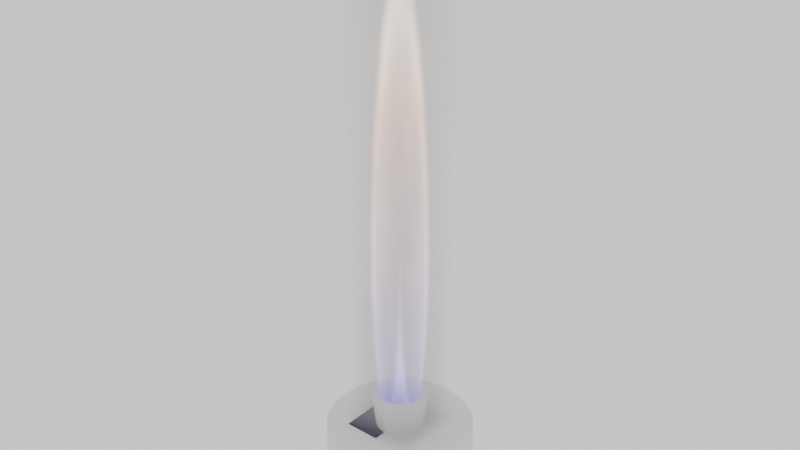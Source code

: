 # Source: rocket.blend  (saved by Blender 4.2.66; exported with 4.5.12 LTS)
import bpy
from mathutils import Matrix  # noqa: F401  (used for matrix-valued properties, if any)

bpy.ops.wm.read_factory_settings(use_empty=True)
scene = bpy.context.scene
scene.name = 'Scene'

# ---- collections
col_rocket = bpy.data.collections.new('Rocket'); scene.collection.children.link(col_rocket)

# ---- materials (node trees are filled in below, after node groups)
mat_fire = bpy.data.materials.new('fire')
mat_material_002 = bpy.data.materials.new('Material.002')

# ---- material node trees
mat_fire.use_nodes = True; mat_fire.node_tree.nodes.clear()
_N = mat_fire.node_tree.nodes; _L = mat_fire.node_tree.links
n0 = _N.new('ShaderNodeOutputMaterial'); n0.name = 'Material Output'; n0.location = (1295, 584)
n1 = _N.new('ShaderNodeVolumePrincipled'); n1.name = 'Principled Volume'; n1.location = (885, 524)
n1.inputs[5].default_value = (1.0, 1.0, 1.0, 1.0)
n2 = _N.new('ShaderNodeTexCoord'); n2.name = 'Texture Coordinate'; n2.location = (-4480, 226)
n3 = _N.new('ShaderNodeTexGradient'); n3.name = 'Gradient Texture'; n3.location = (-3965, 264)
n4 = _N.new('ShaderNodeMapping'); n4.name = 'Mapping'; n4.location = (-4247, 279)
n4.inputs[2].default_value = (0.0, 1.571, 0.0)
n5 = _N.new('ShaderNodeMath'); n5.name = 'Math'; n5.location = (-3343, 179)
n5.operation = 'MODULO'
n6 = _N.new('ShaderNodeMapRange'); n6.name = 'Map Range'; n6.location = (-3157, 174)
n7 = _N.new('ShaderNodeValue'); n7.name = 'Value'; n7.location = (-3484, -68)
n7.outputs[0].default_value = 1.2
n8 = _N.new('ShaderNodeFloatCurve'); n8.name = 'Float Curve'; n8.location = (-2894, 231)
_c = n8.mapping.curves[0]
while len(_c.points) > 2: _c.points.remove(_c.points[-1])
_c.points[0].location = (0.0, 0.5); _c.points[0].handle_type = 'AUTO'
_c.points[1].location = (0.5, 1.0); _c.points[1].handle_type = 'AUTO'
_p = _c.points.new(1.0, 0.5); _p.handle_type = 'AUTO'
n8.mapping.update()
n9 = _N.new('ShaderNodeTexCoord'); n9.name = 'Texture Coordinate.001'; n9.location = (-2444, 759)
n10 = _N.new('ShaderNodeTexGradient'); n10.name = 'Gradient Texture.001'; n10.location = (-1569, 766)
n10.gradient_type = 'QUADRATIC_SPHERE'
n11 = _N.new('ShaderNodeMapping'); n11.name = 'Mapping.001'; n11.location = (-2210, 812)
n11.inputs[1].default_value = (-1.0, -1.0, -0.1)
n11.inputs[3].default_value = (2.0, 2.0, 1.0)
n12 = _N.new('ShaderNodeValToRGB'); n12.name = 'Color Ramp'; n12.location = (-1175, 720)
n12.color_ramp.interpolation = 'EASE'
while len(n12.color_ramp.elements) > 1: n12.color_ramp.elements.remove(n12.color_ramp.elements[-1])
n12.color_ramp.elements[0].position = 0.01818; n12.color_ramp.elements[0].color = (0.0, 0.0, 0.0, 1.0)
_e = n12.color_ramp.elements.new(0.05682); _e.color = (1.0, 1.0, 1.0, 1.0)
_e = n12.color_ramp.elements.new(0.1136); _e.color = (0.0, 0.0, 0.0, 1.0)
n13 = _N.new('ShaderNodeMapping'); n13.name = 'Mapping.002'; n13.location = (-1905, 828)
n14 = _N.new('ShaderNodeCombineXYZ'); n14.name = 'Combine XYZ'; n14.location = (-2241, 378)
n14.inputs[2].default_value = 1.0
n15 = _N.new('ShaderNodeMath'); n15.name = 'Math.001'; n15.location = (-2517, 421)
n15.operation = 'DIVIDE'
n15.inputs[0].default_value = 1.0
n16 = _N.new('ShaderNodeTexCoord'); n16.name = 'Texture Coordinate.002'; n16.location = (-2455, -111)
n17 = _N.new('ShaderNodeTexGradient'); n17.name = 'Gradient Texture.002'; n17.location = (-1439, -104)
n17.gradient_type = 'QUADRATIC_SPHERE'
n18 = _N.new('ShaderNodeMapping'); n18.name = 'Mapping.003'; n18.location = (-2221, -58)
n18.inputs[1].default_value = (-1.0, -1.0, -0.1)
n18.inputs[3].default_value = (2.0, 2.0, 1.0)
n19 = _N.new('ShaderNodeMapping'); n19.name = 'Mapping.004'; n19.location = (-1775, -42)
n20 = _N.new('ShaderNodeCombineXYZ'); n20.name = 'Combine XYZ.001'; n20.location = (-2027, 156)
n20.inputs[2].default_value = 1.0
n21 = _N.new('ShaderNodeMath'); n21.name = 'Math.002'; n21.location = (-2254, 111)
n21.operation = 'DIVIDE'
n21.inputs[0].default_value = 1.0
n22 = _N.new('ShaderNodeValToRGB'); n22.name = 'Color Ramp.001'; n22.location = (-2559, 153)
while len(n22.color_ramp.elements) > 1: n22.color_ramp.elements.remove(n22.color_ramp.elements[-1])
n22.color_ramp.elements[0].position = 0.03182; n22.color_ramp.elements[0].color = (1.0, 1.0, 1.0, 1.0)
_e = n22.color_ramp.elements.new(1.0); _e.color = (0.0, 0.0, 0.0, 1.0)
n23 = _N.new('ShaderNodeMath'); n23.name = 'Math.003'; n23.location = (-489, 126)
n24 = _N.new('ShaderNodeMath'); n24.name = 'Math.004'; n24.location = (-1172, -45)
n24.operation = 'MULTIPLY'
n24.inputs[1].default_value = 7.4
n25 = _N.new('ShaderNodeMath'); n25.name = 'Math.005'; n25.location = (-3672, 271)
n25.inputs[1].default_value = 1.25
n26 = _N.new('ShaderNodeTexCoord'); n26.name = 'Texture Coordinate.003'; n26.location = (-682, -168)
n27 = _N.new('ShaderNodeMapping'); n27.name = 'Mapping.005'; n27.location = (-489, -189)
n27.inputs[2].default_value = (0.0, 1.571, 0.0)
n28 = _N.new('ShaderNodeTexGradient'); n28.name = 'Gradient Texture.003'; n28.location = (-267, -211)
n29 = _N.new('ShaderNodeValToRGB'); n29.name = 'Color Ramp.002'; n29.location = (-16, -66)
while len(n29.color_ramp.elements) > 1: n29.color_ramp.elements.remove(n29.color_ramp.elements[-1])
n29.color_ramp.elements[0].position = 0.0; n29.color_ramp.elements[0].color = (0.09606, 0.08597, 0.4464, 1.0)
_e = n29.color_ramp.elements.new(0.6523); _e.color = (0.5474, 0.293, 0.1523, 1.0)
_e = n29.color_ramp.elements.new(1.0); _e.color = (1.0, 0.9587, 0.9072, 1.0)
n30 = _N.new('ShaderNodeMath'); n30.name = 'Math.006'; n30.location = (-121, 141)
n30.operation = 'MULTIPLY'
n30.inputs[1].default_value = 15.0
n31 = _N.new('ShaderNodeTexNoise'); n31.name = 'Noise Texture'; n31.location = (-351, 736)
n32 = _N.new('ShaderNodeMapping'); n32.name = 'Mapping.006'; n32.location = (-531, 696)
n32.inputs[1].default_value = (0.0, 0.0, -0.8)
n33 = _N.new('ShaderNodeTexCoord'); n33.name = 'Texture Coordinate.004'; n33.location = (-711, 696)
n34 = _N.new('ShaderNodeMath'); n34.name = 'Math.007'; n34.location = (104, 488)
n34.operation = 'MULTIPLY'
n35 = _N.new('ShaderNodeTexNoise'); n35.name = 'Noise Texture.001'; n35.location = (227, 996)
n35.inputs[2].default_value = 0.3
n36 = _N.new('ShaderNodeMapping'); n36.name = 'Mapping.007'; n36.location = (47, 956)
n36.inputs[1].default_value = (0.0, 0.0, -4.0)
n37 = _N.new('ShaderNodeTexCoord'); n37.name = 'Texture Coordinate.005'; n37.location = (-133, 956)
n38 = _N.new('ShaderNodeMath'); n38.name = 'Math.008'; n38.location = (705, 713)
n38.operation = 'MULTIPLY'
_L.new(n4.outputs[0], n3.inputs[0])
_L.new(n2.outputs[0], n4.inputs[0])
_L.new(n25.outputs[0], n5.inputs[0])
_L.new(n5.outputs[0], n6.inputs[0])
_L.new(n7.outputs[0], n5.inputs[1])
_L.new(n7.outputs[0], n6.inputs[2])
_L.new(n6.outputs[0], n8.inputs[1])
_L.new(n9.outputs[0], n11.inputs[0])
_L.new(n10.outputs[0], n12.inputs[0])
_L.new(n11.outputs[0], n13.inputs[0])
_L.new(n13.outputs[0], n10.inputs[0])
_L.new(n8.outputs[0], n15.inputs[1])
_L.new(n15.outputs[0], n14.inputs[1])
_L.new(n15.outputs[0], n14.inputs[0])
_L.new(n16.outputs[0], n18.inputs[0])
_L.new(n18.outputs[0], n19.inputs[0])
_L.new(n19.outputs[0], n17.inputs[0])
_L.new(n21.outputs[0], n20.inputs[1])
_L.new(n21.outputs[0], n20.inputs[0])
_L.new(n22.outputs[0], n21.inputs[1])
_L.new(n8.outputs[0], n22.inputs[0])
_L.new(n24.outputs[0], n23.inputs[0])
_L.new(n12.outputs[0], n23.inputs[1])
_L.new(n20.outputs[0], n19.inputs[3])
_L.new(n1.outputs[0], n0.inputs[1])
_L.new(n14.outputs[0], n13.inputs[3])
_L.new(n17.outputs[0], n24.inputs[0])
_L.new(n3.outputs[0], n25.inputs[0])
_L.new(n26.outputs[0], n27.inputs[0])
_L.new(n27.outputs[0], n28.inputs[0])
_L.new(n29.outputs[0], n1.inputs[7])
_L.new(n28.outputs[0], n29.inputs[0])
_L.new(n23.outputs[0], n30.inputs[0])
_L.new(n32.outputs[0], n31.inputs[0])
_L.new(n33.outputs[0], n32.inputs[0])
_L.new(n30.outputs[0], n34.inputs[0])
_L.new(n31.outputs[0], n34.inputs[1])
_L.new(n36.outputs[0], n35.inputs[0])
_L.new(n37.outputs[0], n36.inputs[0])
_L.new(n35.outputs[0], n38.inputs[1])
_L.new(n34.outputs[0], n38.inputs[0])
_L.new(n38.outputs[0], n1.inputs[6])
n0.is_active_output = True
mat_material_002.use_nodes = True; mat_material_002.node_tree.nodes.clear()
_N = mat_material_002.node_tree.nodes; _L = mat_material_002.node_tree.links
n0 = _N.new('ShaderNodeBsdfPrincipled'); n0.name = 'Principled BSDF'; n0.location = (10, 300)
n0.inputs[1].default_value = 1.0
n0.inputs[2].default_value = 0.1905
n1 = _N.new('ShaderNodeOutputMaterial'); n1.name = 'Material Output'; n1.location = (300, 300)
_L.new(n0.outputs[0], n1.inputs[0])
n1.is_active_output = True

# ---- world
world_world = bpy.data.worlds.new('World'); scene.world = world_world
world_world.use_nodes = True; world_world.node_tree.nodes.clear()
_N = world_world.node_tree.nodes; _L = world_world.node_tree.links
n0 = _N.new('ShaderNodeOutputWorld'); n0.name = 'World Output'; n0.location = (300, 300)
n1 = _N.new('ShaderNodeBackground'); n1.name = 'Background'; n1.location = (10, 300)
n1.inputs[0].default_value = (1.0, 1.0, 1.0, 1.0)
_L.new(n1.outputs[0], n0.inputs[0])
n0.is_active_output = True
world_world.color = (0.05088, 0.05088, 0.05088)
world_world.sun_shadow_jitter_overblur = 0.0

# ---- meshes
me_cube = bpy.data.meshes.new('Cube')
me_cube.from_pydata([(-1.0, -1.0, -1.0), (-1.0, -1.0, 13.0), (-1.0, 1.0, -1.0), (-1.0, 1.0, 13.0), (1.0, -1.0, -1.0), (1.0, -1.0, 13.0), (1.0, 1.0, -1.0), (1.0, 1.0, 13.0)], [], [(0, 1, 3, 2), (2, 3, 7, 6), (6, 7, 5, 4), (4, 5, 1, 0), (2, 6, 4, 0), (7, 3, 1, 5)])
_uv = me_cube.uv_layers.new(name='UVMap')
_uv.uv.foreach_set('vector', [0.375, 0.0, 0.625, 0.0, 0.625, 0.25, 0.375, 0.25, 0.375, 0.25, 0.625, 0.25, 0.625, 0.5, 0.375, 0.5, 0.375, 0.5, 0.625, 0.5, 0.625, 0.75, 0.375, 0.75, 0.375, 0.75, 0.625, 0.75, 0.625, 1.0, 0.375, 1.0, 0.125, 0.5, 0.375, 0.5, 0.375, 0.75, 0.125, 0.75, 0.625, 0.5, 0.875, 0.5, 0.875, 0.75, 0.625, 0.75])
me_cube.materials.append(mat_fire)
me_cube.update()
me_circle_003 = bpy.data.meshes.new('Circle.003')
me_circle_003.from_pydata([(-1.746e-09, 0.5, 0.0), (-0.04901, 0.4976, 0.0), (-0.09755, 0.4904, 0.0), (-0.1451, 0.4785, 0.0), (-0.1913, 0.4619, 0.0), (-0.2357, 0.441, 0.0), (-0.2778, 0.4157, 0.0), (-0.3172, 0.3865, 0.0), (-0.3536, 0.3536, 0.0), (-0.3865, 0.3172, 0.0), (-0.4157, 0.2778, 0.0), (-0.441, 0.2357, 0.0), (-0.4619, 0.1913, 0.0), (-0.4785, 0.1451, 0.0), (-0.4904, 0.09755, 0.0), (-0.4976, 0.04901, 0.0), (-0.5, -4.657e-10, 0.0), (-0.4976, -0.04901, 0.0), (-0.4904, -0.09755, 0.0), (-0.4785, -0.1451, 0.0), (-0.4619, -0.1913, 0.0), (-0.441, -0.2357, 0.0), (-0.4157, -0.2778, 0.0), (-0.3865, -0.3172, 0.0), (-0.3536, -0.3536, 0.0), (-0.3172, -0.3865, 0.0), (-0.2778, -0.4157, 0.0), (-0.2357, -0.441, 0.0), (-0.1913, -0.4619, 0.0), (-0.1451, -0.4785, 0.0), (-0.09755, -0.4904, 0.0), (-0.04901, -0.4976, 0.0), (-1.746e-09, -0.5, 0.0), (0.04901, -0.4976, 0.0), (0.09755, -0.4904, 0.0), (0.1451, -0.4785, 0.0), (0.1913, -0.4619, 0.0), (0.2357, -0.441, 0.0), (0.2778, -0.4157, 0.0), (0.3172, -0.3865, 0.0), (0.3536, -0.3536, 0.0), (0.3865, -0.3172, 0.0), (0.4157, -0.2778, 0.0), (0.441, -0.2357, 0.0), (0.4619, -0.1913, 0.0), (0.4785, -0.1451, 0.0), (0.4904, -0.09755, 0.0), (0.4976, -0.04901, 0.0), (0.5, -4.657e-10, 0.0), (0.4976, 0.04901, 0.0), (0.4904, 0.09755, 0.0), (0.4785, 0.1451, 0.0), (0.4619, 0.1913, 0.0), (0.441, 0.2357, 0.0), (0.4157, 0.2778, 0.0), (0.3865, 0.3172, 0.0), (0.3536, 0.3536, 0.0), (0.3172, 0.3865, 0.0), (0.2778, 0.4157, 0.0), (0.2357, 0.441, 0.0), (0.1913, 0.4619, 0.0), (0.1451, 0.4785, 0.0), (0.09755, 0.4904, 0.0), (0.04901, 0.4976, 0.0), (-1.729e-09, 0.65, 0.0), (-0.06371, 0.6469, 0.0), (-0.1268, 0.6375, 0.0), (-0.1887, 0.622, 0.0), (-0.2487, 0.6005, 0.0), (-0.3064, 0.5732, 0.0), (-0.3611, 0.5405, 0.0), (-0.4124, 0.5025, 0.0), (-0.4596, 0.4596, 0.0), (-0.5025, 0.4124, 0.0), (-0.5405, 0.3611, 0.0), (-0.5732, 0.3064, 0.0), (-0.6005, 0.2487, 0.0), (-0.622, 0.1887, 0.0), (-0.6375, 0.1268, 0.0), (-0.6469, 0.06371, 0.0), (-0.65, -4.657e-10, 0.0), (-0.6469, -0.06371, 0.0), (-0.6375, -0.1268, 0.0), (-0.622, -0.1887, 0.0), (-0.6005, -0.2487, 0.0), (-0.5732, -0.3064, 0.0), (-0.5405, -0.3611, 0.0), (-0.5025, -0.4124, 0.0), (-0.4596, -0.4596, 0.0), (-0.4124, -0.5025, 0.0), (-0.3611, -0.5405, 0.0), (-0.3064, -0.5732, 0.0), (-0.2487, -0.6005, 0.0), (-0.1887, -0.622, 0.0), (-0.1268, -0.6375, 0.0), (-0.06371, -0.6469, 0.0), (-1.729e-09, -0.65, 0.0), (0.06371, -0.6469, 0.0), (0.1268, -0.6375, 0.0), (0.1887, -0.622, 0.0), (0.2487, -0.6005, 0.0), (0.3064, -0.5732, 0.0), (0.3611, -0.5405, 0.0), (0.4124, -0.5025, 0.0), (0.4596, -0.4596, 0.0), (0.5025, -0.4124, 0.0), (0.5405, -0.3611, 0.0), (0.5732, -0.3064, 0.0), (0.6005, -0.2487, 0.0), (0.622, -0.1887, 0.0), (0.6375, -0.1268, 0.0), (0.6469, -0.06371, 0.0), (0.65, -4.657e-10, 0.0), (0.6469, 0.06371, 0.0), (0.6375, 0.1268, 0.0), (0.622, 0.1887, 0.0), (0.6005, 0.2487, 0.0), (0.5732, 0.3064, 0.0), (0.5405, 0.3611, 0.0), (0.5025, 0.4124, 0.0), (0.4596, 0.4596, 0.0), (0.4124, 0.5025, 0.0), (0.3611, 0.5405, 0.0), (0.3064, 0.5732, 0.0), (0.2487, 0.6005, 0.0), (0.1887, 0.622, 0.0), (0.1268, 0.6375, 0.0), (0.06371, 0.6469, 0.0), (-1.432e-09, 0.6, 1.0), (-0.05881, 0.5971, 1.0), (-0.1171, 0.5885, 1.0), (-0.1742, 0.5742, 1.0), (-0.2296, 0.5543, 1.0), (-0.2828, 0.5292, 1.0), (-0.3333, 0.4989, 1.0), (-0.3806, 0.4638, 1.0), (-0.4243, 0.4243, 1.0), (-0.4638, 0.3806, 1.0), (-0.4989, 0.3333, 1.0), (-0.5292, 0.2828, 1.0), (-0.5543, 0.2296, 1.0), (-0.5742, 0.1742, 1.0), (-0.5885, 0.1171, 1.0), (-0.5971, 0.05881, 1.0), (-0.6, -1.024e-09, 1.0), (-0.5971, -0.05881, 1.0), (-0.5885, -0.1171, 1.0), (-0.5742, -0.1742, 1.0), (-0.5543, -0.2296, 1.0), (-0.5292, -0.2828, 1.0), (-0.4989, -0.3333, 1.0), (-0.4638, -0.3806, 1.0), (-0.4243, -0.4243, 1.0), (-0.3806, -0.4638, 1.0), (-0.3333, -0.4989, 1.0), (-0.2828, -0.5292, 1.0), (-0.2296, -0.5543, 1.0), (-0.1742, -0.5742, 1.0), (-0.1171, -0.5885, 1.0), (-0.05881, -0.5971, 1.0), (-1.432e-09, -0.6, 1.0), (0.05881, -0.5971, 1.0), (0.1171, -0.5885, 1.0), (0.1742, -0.5742, 1.0), (0.2296, -0.5543, 1.0), (0.2828, -0.5292, 1.0), (0.3333, -0.4989, 1.0), (0.3806, -0.4638, 1.0), (0.4243, -0.4243, 1.0), (0.4638, -0.3806, 1.0), (0.4989, -0.3333, 1.0), (0.5292, -0.2828, 1.0), (0.5543, -0.2296, 1.0), (0.5742, -0.1742, 1.0), (0.5885, -0.1171, 1.0), (0.5971, -0.05881, 1.0), (0.6, -1.024e-09, 1.0), (0.5971, 0.05881, 1.0), (0.5885, 0.1171, 1.0), (0.5742, 0.1742, 1.0), (0.5543, 0.2296, 1.0), (0.5292, 0.2828, 1.0), (0.4989, 0.3333, 1.0), (0.4638, 0.3806, 1.0), (0.4243, 0.4243, 1.0), (0.3806, 0.4638, 1.0), (0.3333, 0.4989, 1.0), (0.2828, 0.5292, 1.0), (0.2296, 0.5543, 1.0), (0.1742, 0.5742, 1.0), (0.1171, 0.5885, 1.0), (0.05881, 0.5971, 1.0), (-1.411e-09, 0.78, 1.0), (-0.07645, 0.7762, 1.0), (-0.1522, 0.765, 1.0), (-0.2264, 0.7464, 1.0), (-0.2985, 0.7206, 1.0), (-0.3677, 0.6879, 1.0), (-0.4333, 0.6485, 1.0), (-0.4948, 0.6029, 1.0), (-0.5515, 0.5515, 1.0), (-0.6029, 0.4948, 1.0), (-0.6485, 0.4333, 1.0), (-0.6879, 0.3677, 1.0), (-0.7206, 0.2985, 1.0), (-0.7464, 0.2264, 1.0), (-0.765, 0.1522, 1.0), (-0.7762, 0.07645, 1.0), (-0.78, -1.024e-09, 1.0), (-0.7762, -0.07645, 1.0), (-0.765, -0.1522, 1.0), (-0.7464, -0.2264, 1.0), (-0.7206, -0.2985, 1.0), (-0.6879, -0.3677, 1.0), (-0.6485, -0.4333, 1.0), (-0.6029, -0.4948, 1.0), (-0.5515, -0.5515, 1.0), (-0.4948, -0.6029, 1.0), (-0.4333, -0.6485, 1.0), (-0.3677, -0.6879, 1.0), (-0.2985, -0.7206, 1.0), (-0.2264, -0.7464, 1.0), (-0.1522, -0.765, 1.0), (-0.07645, -0.7762, 1.0), (-1.411e-09, -0.78, 1.0), (0.07645, -0.7762, 1.0), (0.1522, -0.765, 1.0), (0.2264, -0.7464, 1.0), (0.2985, -0.7206, 1.0), (0.3677, -0.6879, 1.0), (0.4333, -0.6485, 1.0), (0.4948, -0.6029, 1.0), (0.5515, -0.5515, 1.0), (0.6029, -0.4948, 1.0), (0.6485, -0.4333, 1.0), (0.6879, -0.3677, 1.0), (0.7206, -0.2985, 1.0), (0.7464, -0.2264, 1.0), (0.765, -0.1522, 1.0), (0.7762, -0.07645, 1.0), (0.78, -1.024e-09, 1.0), (0.7762, 0.07645, 1.0), (0.765, 0.1522, 1.0), (0.7464, 0.2264, 1.0), (0.7206, 0.2985, 1.0), (0.6879, 0.3677, 1.0), (0.6485, 0.4333, 1.0), (0.6029, 0.4948, 1.0), (0.5515, 0.5515, 1.0), (0.4948, 0.6029, 1.0), (0.4333, 0.6485, 1.0), (0.3677, 0.6879, 1.0), (0.2985, 0.7206, 1.0), (0.2264, 0.7464, 1.0), (0.1522, 0.765, 1.0), (0.07645, 0.7762, 1.0)], [], [(42, 106, 105, 41), (16, 80, 79, 15), (43, 107, 106, 42), (17, 81, 80, 16), (44, 108, 107, 43), (18, 82, 81, 17), (45, 109, 108, 44), (19, 83, 82, 18), (46, 110, 109, 45), (20, 84, 83, 19), (47, 111, 110, 46), (21, 85, 84, 20), (48, 112, 111, 47), (22, 86, 85, 21), (49, 113, 112, 48), (23, 87, 86, 22), (50, 114, 113, 49), (24, 88, 87, 23), (51, 115, 114, 50), (25, 89, 88, 24), (52, 116, 115, 51), (26, 90, 89, 25), (53, 117, 116, 52), (27, 91, 90, 26), (1, 65, 64, 0), (54, 118, 117, 53), (28, 92, 91, 27), (2, 66, 65, 1), (55, 119, 118, 54), (29, 93, 92, 28), (3, 67, 66, 2), (56, 120, 119, 55), (30, 94, 93, 29), (4, 68, 67, 3), (57, 121, 120, 56), (31, 95, 94, 30), (5, 69, 68, 4), (58, 122, 121, 57), (32, 96, 95, 31), (6, 70, 69, 5), (59, 123, 122, 58), (33, 97, 96, 32), (7, 71, 70, 6), (60, 124, 123, 59), (34, 98, 97, 33), (8, 72, 71, 7), (61, 125, 124, 60), (35, 99, 98, 34), (9, 73, 72, 8), (62, 126, 125, 61), (36, 100, 99, 35), (10, 74, 73, 9), (63, 127, 126, 62), (37, 101, 100, 36), (11, 75, 74, 10), (0, 64, 127, 63), (38, 102, 101, 37), (12, 76, 75, 11), (39, 103, 102, 38), (13, 77, 76, 12), (40, 104, 103, 39), (14, 78, 77, 13), (41, 105, 104, 40), (15, 79, 78, 14), (170, 169, 233, 234), (144, 143, 207, 208), (171, 170, 234, 235), (145, 144, 208, 209), (172, 171, 235, 236), (146, 145, 209, 210), (173, 172, 236, 237), (147, 146, 210, 211), (174, 173, 237, 238), (148, 147, 211, 212), (175, 174, 238, 239), (149, 148, 212, 213), (176, 175, 239, 240), (150, 149, 213, 214), (177, 176, 240, 241), (151, 150, 214, 215), (178, 177, 241, 242), (152, 151, 215, 216), (179, 178, 242, 243), (153, 152, 216, 217), (180, 179, 243, 244), (154, 153, 217, 218), (181, 180, 244, 245), (155, 154, 218, 219), (129, 128, 192, 193), (182, 181, 245, 246), (156, 155, 219, 220), (130, 129, 193, 194), (183, 182, 246, 247), (157, 156, 220, 221), (131, 130, 194, 195), (184, 183, 247, 248), (158, 157, 221, 222), (132, 131, 195, 196), (185, 184, 248, 249), (159, 158, 222, 223), (133, 132, 196, 197), (186, 185, 249, 250), (160, 159, 223, 224), (134, 133, 197, 198), (187, 186, 250, 251), (161, 160, 224, 225), (135, 134, 198, 199), (188, 187, 251, 252), (162, 161, 225, 226), (136, 135, 199, 200), (189, 188, 252, 253), (163, 162, 226, 227), (137, 136, 200, 201), (190, 189, 253, 254), (164, 163, 227, 228), (138, 137, 201, 202), (191, 190, 254, 255), (165, 164, 228, 229), (139, 138, 202, 203), (128, 191, 255, 192), (166, 165, 229, 230), (140, 139, 203, 204), (167, 166, 230, 231), (141, 140, 204, 205), (168, 167, 231, 232), (142, 141, 205, 206), (169, 168, 232, 233), (143, 142, 206, 207), (83, 84, 212, 211), (33, 32, 160, 161), (84, 85, 213, 212), (34, 33, 161, 162), (85, 86, 214, 213), (35, 34, 162, 163), (86, 87, 215, 214), (36, 35, 163, 164), (87, 88, 216, 215), (37, 36, 164, 165), (88, 89, 217, 216), (38, 37, 165, 166), (89, 90, 218, 217), (39, 38, 166, 167), (90, 91, 219, 218), (40, 39, 167, 168), (91, 92, 220, 219), (41, 40, 168, 169), (92, 93, 221, 220), (42, 41, 169, 170), (93, 94, 222, 221), (43, 42, 170, 171), (94, 95, 223, 222), (44, 43, 171, 172), (95, 96, 224, 223), (45, 44, 172, 173), (96, 97, 225, 224), (46, 45, 173, 174), (97, 98, 226, 225), (47, 46, 174, 175), (98, 99, 227, 226), (48, 47, 175, 176), (99, 100, 228, 227), (49, 48, 176, 177), (100, 101, 229, 228), (50, 49, 177, 178), (101, 102, 230, 229), (51, 50, 178, 179), (102, 103, 231, 230), (52, 51, 179, 180), (1, 0, 128, 129), (103, 104, 232, 231), (53, 52, 180, 181), (2, 1, 129, 130), (104, 105, 233, 232), (54, 53, 181, 182), (3, 2, 130, 131), (105, 106, 234, 233), (55, 54, 182, 183), (4, 3, 131, 132), (106, 107, 235, 234), (56, 55, 183, 184), (5, 4, 132, 133), (107, 108, 236, 235), (57, 56, 184, 185), (6, 5, 133, 134), (108, 109, 237, 236), (58, 57, 185, 186), (7, 6, 134, 135), (109, 110, 238, 237), (59, 58, 186, 187), (8, 7, 135, 136), (110, 111, 239, 238), (60, 59, 187, 188), (9, 8, 136, 137), (111, 112, 240, 239), (61, 60, 188, 189), (10, 9, 137, 138), (112, 113, 241, 240), (62, 61, 189, 190), (11, 10, 138, 139), (113, 114, 242, 241), (63, 62, 190, 191), (12, 11, 139, 140), (114, 115, 243, 242), (0, 63, 191, 128), (13, 12, 140, 141), (115, 116, 244, 243), (64, 65, 193, 192), (14, 13, 141, 142), (116, 117, 245, 244), (65, 66, 194, 193), (15, 14, 142, 143), (117, 118, 246, 245), (66, 67, 195, 194), (16, 15, 143, 144), (118, 119, 247, 246), (67, 68, 196, 195), (17, 16, 144, 145), (119, 120, 248, 247), (68, 69, 197, 196), (18, 17, 145, 146), (120, 121, 249, 248), (69, 70, 198, 197), (19, 18, 146, 147), (121, 122, 250, 249), (70, 71, 199, 198), (20, 19, 147, 148), (122, 123, 251, 250), (71, 72, 200, 199), (21, 20, 148, 149), (123, 124, 252, 251), (72, 73, 201, 200), (22, 21, 149, 150), (124, 125, 253, 252), (73, 74, 202, 201), (23, 22, 150, 151), (125, 126, 254, 253), (74, 75, 203, 202), (24, 23, 151, 152), (126, 127, 255, 254), (75, 76, 204, 203), (25, 24, 152, 153), (127, 64, 192, 255), (76, 77, 205, 204), (26, 25, 153, 154), (77, 78, 206, 205), (27, 26, 154, 155), (78, 79, 207, 206), (28, 27, 155, 156), (79, 80, 208, 207), (29, 28, 156, 157), (80, 81, 209, 208), (30, 29, 157, 158), (81, 82, 210, 209), (31, 30, 158, 159), (82, 83, 211, 210), (32, 31, 159, 160)])
_uv = me_circle_003.uv_layers.new(name='UVMap')
_uv.uv.foreach_set('vector', [0.0, 0.0, 0.0, 0.0, 0.0, 0.0, 0.0, 0.0, 0.0, 0.0, 0.0, 0.0, 0.0, 0.0, 0.0, 0.0, 0.0, 0.0, 0.0, 0.0, 0.0, 0.0, 0.0, 0.0, 0.0, 0.0, 0.0, 0.0, 0.0, 0.0, 0.0, 0.0, 0.0, 0.0, 0.0, 0.0, 0.0, 0.0, 0.0, 0.0, 0.0, 0.0, 0.0, 0.0, 0.0, 0.0, 0.0, 0.0, 0.0, 0.0, 0.0, 0.0, 0.0, 0.0, 0.0, 0.0, 0.0, 0.0, 0.0, 0.0, 0.0, 0.0, 0.0, 0.0, 0.0, 0.0, 0.0, 0.0, 0.0, 0.0, 0.0, 0.0, 0.0, 0.0, 0.0, 0.0, 0.0, 0.0, 0.0, 0.0, 0.0, 0.0, 0.0, 0.0, 0.0, 0.0, 0.0, 0.0, 0.0, 0.0, 0.0, 0.0, 0.0, 0.0, 0.0, 0.0, 0.0, 0.0, 0.0, 0.0, 0.0, 0.0, 0.0, 0.0, 0.0, 0.0, 0.0, 0.0, 0.0, 0.0, 0.0, 0.0, 0.0, 0.0, 0.0, 0.0, 0.0, 0.0, 0.0, 0.0, 0.0, 0.0, 0.0, 0.0, 0.0, 0.0, 0.0, 0.0, 0.0, 0.0, 0.0, 0.0, 0.0, 0.0, 0.0, 0.0, 0.0, 0.0, 0.0, 0.0, 0.0, 0.0, 0.0, 0.0, 0.0, 0.0, 0.0, 0.0, 0.0, 0.0, 0.0, 0.0, 0.0, 0.0, 0.0, 0.0, 0.0, 0.0, 0.0, 0.0, 0.0, 0.0, 0.0, 0.0, 0.0, 0.0, 0.0, 0.0, 0.0, 0.0, 0.0, 0.0, 0.0, 0.0, 0.0, 0.0, 0.0, 0.0, 0.0, 0.0, 0.0, 0.0, 0.0, 0.0, 0.0, 0.0, 0.0, 0.0, 0.0, 0.0, 0.0, 0.0, 0.0, 0.0, 0.0, 0.0, 0.0, 0.0, 0.0, 0.0, 0.0, 0.0, 0.0, 0.0, 0.0, 0.0, 0.0, 0.0, 0.0, 0.0, 0.0, 0.0, 0.0, 0.0, 0.0, 0.0, 0.0, 0.0, 0.0, 0.0, 0.0, 0.0, 0.0, 0.0, 0.0, 0.0, 0.0, 0.0, 0.0, 0.0, 0.0, 0.0, 0.0, 0.0, 0.0, 0.0, 0.0, 0.0, 0.0, 0.0, 0.0, 0.0, 0.0, 0.0, 0.0, 0.0, 0.0, 0.0, 0.0, 0.0, 0.0, 0.0, 0.0, 0.0, 0.0, 0.0, 0.0, 0.0, 0.0, 0.0, 0.0, 0.0, 0.0, 0.0, 0.0, 0.0, 0.0, 0.0, 0.0, 0.0, 0.0, 0.0, 0.0, 0.0, 0.0, 0.0, 0.0, 0.0, 0.0, 0.0, 0.0, 0.0, 0.0, 0.0, 0.0, 0.0, 0.0, 0.0, 0.0, 0.0, 0.0, 0.0, 0.0, 0.0, 0.0, 0.0, 0.0, 0.0, 0.0, 0.0, 0.0, 0.0, 0.0, 0.0, 0.0, 0.0, 0.0, 0.0, 0.0, 0.0, 0.0, 0.0, 0.0, 0.0, 0.0, 0.0, 0.0, 0.0, 0.0, 0.0, 0.0, 0.0, 0.0, 0.0, 0.0, 0.0, 0.0, 0.0, 0.0, 0.0, 0.0, 0.0, 0.0, 0.0, 0.0, 0.0, 0.0, 0.0, 0.0, 0.0, 0.0, 0.0, 0.0, 0.0, 0.0, 0.0, 0.0, 0.0, 0.0, 0.0, 0.0, 0.0, 0.0, 0.0, 0.0, 0.0, 0.0, 0.0, 0.0, 0.0, 0.0, 0.0, 0.0, 0.0, 0.0, 0.0, 0.0, 0.0, 0.0, 0.0, 0.0, 0.0, 0.0, 0.0, 0.0, 0.0, 0.0, 0.0, 0.0, 0.0, 0.0, 0.0, 0.0, 0.0, 0.0, 0.0, 0.0, 0.0, 0.0, 0.0, 0.0, 0.0, 0.0, 0.0, 0.0, 0.0, 0.0, 0.0, 0.0, 0.0, 0.0, 0.0, 0.0, 0.0, 0.0, 0.0, 0.0, 0.0, 0.0, 0.0, 0.0, 0.0, 0.0, 0.0, 0.0, 0.0, 0.0, 0.0, 0.0, 0.0, 0.0, 0.0, 0.0, 0.0, 0.0, 0.0, 0.0, 0.0, 0.0, 0.0, 0.0, 0.0, 0.0, 0.0, 0.0, 0.0, 0.0, 0.0, 0.0, 0.0, 0.0, 0.0, 0.0, 0.0, 0.0, 0.0, 0.0, 0.0, 0.0, 0.0, 0.0, 0.0, 0.0, 0.0, 0.0, 0.0, 0.0, 0.0, 0.0, 0.0, 0.0, 0.0, 0.0, 0.0, 0.0, 0.0, 0.0, 0.0, 0.0, 0.0, 0.0, 0.0, 0.0, 0.0, 0.0, 0.0, 0.0, 0.0, 0.0, 0.0, 0.0, 0.0, 0.0, 0.0, 0.0, 0.0, 0.0, 0.0, 0.0, 0.0, 0.0, 0.0, 0.0, 0.0, 0.0, 0.0, 0.0, 0.0, 0.0, 0.0, 0.0, 0.0, 0.0, 0.0, 0.0, 0.0, 0.0, 0.0, 0.0, 0.0, 0.0, 0.0, 0.0, 0.0, 0.0, 0.0, 0.0, 0.0, 0.0, 0.0, 0.0, 0.0, 0.0, 0.0, 0.0, 0.0, 0.0, 0.0, 0.0, 0.0, 0.0, 0.0, 0.0, 0.0, 0.0, 0.0, 0.0, 0.0, 0.0, 0.0, 0.0, 0.0, 0.0, 0.0, 0.0, 0.0, 0.0, 0.0, 0.0, 0.0, 0.0, 0.0, 0.0, 0.0, 0.0, 0.0, 0.0, 0.0, 0.0, 0.0, 0.0, 0.0, 0.0, 0.0, 0.0, 0.0, 0.0, 0.0, 0.0, 0.0, 0.0, 0.0, 0.0, 0.0, 0.0, 0.0, 0.0, 0.0, 0.0, 0.0, 0.0, 0.0, 0.0, 0.0, 0.0, 0.0, 0.0, 0.0, 0.0, 0.0, 0.0, 0.0, 0.0, 0.0, 0.0, 0.0, 0.0, 0.0, 0.0, 0.0, 0.0, 0.0, 0.0, 0.0, 0.0, 0.0, 0.0, 0.0, 0.0, 0.0, 0.0, 0.0, 0.0, 0.0, 0.0, 0.0, 0.0, 0.0, 0.0, 0.0, 0.0, 0.0, 0.0, 0.0, 0.0, 0.0, 0.0, 0.0, 0.0, 0.0, 0.0, 0.0, 0.0, 0.0, 0.0, 0.0, 0.0, 0.0, 0.0, 0.0, 0.0, 0.0, 0.0, 0.0, 0.0, 0.0, 0.0, 0.0, 0.0, 0.0, 0.0, 0.0, 0.0, 0.0, 0.0, 0.0, 0.0, 0.0, 0.0, 0.0, 0.0, 0.0, 0.0, 0.0, 0.0, 0.0, 0.0, 0.0, 0.0, 0.0, 0.0, 0.0, 0.0, 0.0, 0.0, 0.0, 0.0, 0.0, 0.0, 0.0, 0.0, 0.0, 0.0, 0.0, 0.0, 0.0, 0.0, 0.0, 0.0, 0.0, 0.0, 0.0, 0.0, 0.0, 0.0, 0.0, 0.0, 0.0, 0.0, 0.0, 0.0, 0.0, 0.0, 0.0, 0.0, 0.0, 0.0, 0.0, 0.0, 0.0, 0.0, 0.0, 0.0, 0.0, 0.0, 0.0, 0.0, 0.0, 0.0, 0.0, 0.0, 0.0, 0.0, 0.0, 0.0, 0.0, 0.0, 0.0, 0.0, 0.0, 0.0, 0.0, 0.0, 0.0, 0.0, 0.0, 0.0, 0.0, 0.0, 0.0, 0.0, 0.0, 0.0, 0.0, 0.0, 0.0, 0.0, 0.0, 0.0, 0.0, 0.0, 0.0, 0.0, 0.0, 0.0, 0.0, 0.0, 0.0, 0.0, 0.0, 0.0, 0.0, 0.0, 0.0, 0.0, 0.0, 0.0, 0.0, 0.0, 0.0, 0.0, 0.0, 0.0, 0.0, 0.0, 0.0, 0.0, 0.0, 0.0, 0.0, 0.0, 0.0, 0.0, 0.0, 0.0, 0.0, 0.0, 0.0, 0.0, 0.0, 0.0, 0.0, 0.0, 0.0, 0.0, 0.0, 0.0, 0.0, 0.0, 0.0, 0.0, 0.0, 0.0, 0.0, 0.0, 0.0, 0.0, 0.0, 0.0, 0.0, 0.0, 0.0, 0.0, 0.0, 0.0, 0.0, 0.0, 0.0, 0.0, 0.0, 0.0, 0.0, 0.0, 0.0, 0.0, 0.0, 0.0, 0.0, 0.0, 0.0, 0.0, 0.0, 0.0, 0.0, 0.0, 0.0, 0.0, 0.0, 0.0, 0.0, 0.0, 0.0, 0.0, 0.0, 0.0, 0.0, 0.0, 0.0, 0.0, 0.0, 0.0, 0.0, 0.0, 0.0, 0.0, 0.0, 0.0, 0.0, 0.0, 0.0, 0.0, 0.0, 0.0, 0.0, 0.0, 0.0, 0.0, 0.0, 0.0, 0.0, 0.0, 0.0, 0.0, 0.0, 0.0, 0.0, 0.0, 0.0, 0.0, 0.0, 0.0, 0.0, 0.0, 0.0, 0.0, 0.0, 0.0, 0.0, 0.0, 0.0, 0.0, 0.0, 0.0, 0.0, 0.0, 0.0, 0.0, 0.0, 0.0, 0.0, 0.0, 0.0, 0.0, 0.0, 0.0, 0.0, 0.0, 0.0, 0.0, 0.0, 0.0, 0.0, 0.0, 0.0, 0.0, 0.0, 0.0, 0.0, 0.0, 0.0, 0.0, 0.0, 0.0, 0.0, 0.0, 0.0, 0.0, 0.0, 0.0, 0.0, 0.0, 0.0, 0.0, 0.0, 0.0, 0.0, 0.0, 0.0, 0.0, 0.0, 0.0, 0.0, 0.0, 0.0, 0.0, 0.0, 0.0, 0.0, 0.0, 0.0, 0.0, 0.0, 0.0, 0.0, 0.0, 0.0, 0.0, 0.0, 0.0, 0.0, 0.0, 0.0, 0.0, 0.0, 0.0, 0.0, 0.0, 0.0, 0.0, 0.0, 0.0, 0.0, 0.0, 0.0, 0.0, 0.0, 0.0, 0.0, 0.0, 0.0, 0.0, 0.0, 0.0, 0.0, 0.0, 0.0, 0.0, 0.0, 0.0, 0.0, 0.0, 0.0, 0.0, 0.0, 0.0, 0.0, 0.0, 0.0, 0.0, 0.0, 0.0, 0.0, 0.0, 0.0, 0.0, 0.0, 0.0, 0.0, 0.0, 0.0, 0.0, 0.0, 0.0, 0.0, 0.0, 0.0, 0.0, 0.0, 0.0, 0.0, 0.0, 0.0, 0.0, 0.0, 0.0, 0.0, 0.0, 0.0, 0.0, 0.0, 0.0, 0.0, 0.0, 0.0, 0.0, 0.0, 0.0, 0.0, 0.0, 0.0, 0.0, 0.0, 0.0, 0.0, 0.0, 0.0, 0.0, 0.0, 0.0, 0.0, 0.0, 0.0, 0.0, 0.0, 0.0, 0.0, 0.0, 0.0, 0.0, 0.0, 0.0, 0.0, 0.0, 0.0, 0.0, 0.0, 0.0, 0.0, 0.0, 0.0, 0.0, 0.0, 0.0, 0.0, 0.0, 0.0, 0.0, 0.0, 0.0, 0.0, 0.0, 0.0, 0.0, 0.0, 0.0, 0.0, 0.0, 0.0, 0.0, 0.0, 0.0, 0.0, 0.0, 0.0, 0.0, 0.0, 0.0, 0.0, 0.0, 0.0, 0.0, 0.0, 0.0, 0.0, 0.0, 0.0, 0.0, 0.0, 0.0, 0.0, 0.0, 0.0, 0.0, 0.0, 0.0, 0.0, 0.0, 0.0, 0.0, 0.0, 0.0, 0.0, 0.0, 0.0, 0.0, 0.0, 0.0, 0.0, 0.0, 0.0, 0.0, 0.0, 0.0, 0.0, 0.0, 0.0, 0.0, 0.0, 0.0, 0.0, 0.0, 0.0, 0.0, 0.0, 0.0, 0.0, 0.0, 0.0, 0.0, 0.0, 0.0, 0.0, 0.0, 0.0, 0.0, 0.0, 0.0, 0.0, 0.0, 0.0, 0.0, 0.0, 0.0, 0.0, 0.0, 0.0, 0.0, 0.0, 0.0, 0.0, 0.0, 0.0, 0.0, 0.0, 0.0, 0.0, 0.0, 0.0, 0.0, 0.0, 0.0, 0.0, 0.0, 0.0, 0.0, 0.0, 0.0, 0.0, 0.0, 0.0, 0.0, 0.0, 0.0, 0.0, 0.0, 0.0, 0.0, 0.0, 0.0, 0.0, 0.0, 0.0, 0.0, 0.0, 0.0, 0.0, 0.0, 0.0, 0.0, 0.0, 0.0, 0.0, 0.0, 0.0, 0.0, 0.0, 0.0, 0.0, 0.0, 0.0, 0.0, 0.0, 0.0, 0.0, 0.0, 0.0, 0.0, 0.0, 0.0, 0.0, 0.0, 0.0, 0.0, 0.0, 0.0, 0.0, 0.0, 0.0, 0.0, 0.0, 0.0, 0.0, 0.0, 0.0, 0.0, 0.0, 0.0, 0.0, 0.0, 0.0, 0.0, 0.0, 0.0, 0.0, 0.0, 0.0, 0.0, 0.0, 0.0, 0.0, 0.0, 0.0, 0.0, 0.0, 0.0, 0.0, 0.0, 0.0, 0.0, 0.0, 0.0, 0.0, 0.0, 0.0, 0.0, 0.0, 0.0, 0.0, 0.0, 0.0, 0.0, 0.0, 0.0, 0.0, 0.0, 0.0, 0.0, 0.0, 0.0, 0.0, 0.0, 0.0, 0.0, 0.0, 0.0, 0.0, 0.0, 0.0, 0.0, 0.0, 0.0, 0.0, 0.0, 0.0, 0.0, 0.0, 0.0, 0.0, 0.0, 0.0, 0.0, 0.0, 0.0, 0.0, 0.0, 0.0, 0.0, 0.0, 0.0, 0.0, 0.0, 0.0, 0.0, 0.0, 0.0, 0.0, 0.0, 0.0, 0.0, 0.0, 0.0, 0.0, 0.0, 0.0, 0.0, 0.0, 0.0, 0.0, 0.0, 0.0, 0.0, 0.0, 0.0, 0.0, 0.0, 0.0, 0.0, 0.0, 0.0, 0.0, 0.0, 0.0, 0.0, 0.0, 0.0, 0.0, 0.0, 0.0, 0.0, 0.0, 0.0, 0.0, 0.0, 0.0, 0.0, 0.0, 0.0, 0.0, 0.0, 0.0, 0.0, 0.0, 0.0, 0.0, 0.0, 0.0, 0.0, 0.0, 0.0, 0.0, 0.0, 0.0, 0.0, 0.0, 0.0, 0.0, 0.0, 0.0, 0.0, 0.0, 0.0, 0.0, 0.0, 0.0, 0.0, 0.0, 0.0, 0.0, 0.0, 0.0, 0.0, 0.0, 0.0, 0.0, 0.0, 0.0, 0.0, 0.0, 0.0, 0.0, 0.0, 0.0, 0.0, 0.0, 0.0, 0.0, 0.0, 0.0, 0.0, 0.0, 0.0, 0.0, 0.0, 0.0, 0.0, 0.0, 0.0, 0.0, 0.0, 0.0, 0.0, 0.0, 0.0, 0.0, 0.0, 0.0, 0.0, 0.0, 0.0, 0.0, 0.0, 0.0, 0.0, 0.0, 0.0, 0.0, 0.0, 0.0, 0.0, 0.0, 0.0, 0.0, 0.0, 0.0, 0.0, 0.0, 0.0, 0.0, 0.0, 0.0, 0.0, 0.0, 0.0, 0.0, 0.0, 0.0, 0.0, 0.0, 0.0, 0.0, 0.0, 0.0, 0.0, 0.0, 0.0, 0.0, 0.0, 0.0, 0.0, 0.0, 0.0, 0.0, 0.0, 0.0, 0.0, 0.0, 0.0, 0.0, 0.0, 0.0, 0.0, 0.0, 0.0, 0.0, 0.0, 0.0, 0.0, 0.0, 0.0, 0.0, 0.0, 0.0, 0.0, 0.0, 0.0, 0.0, 0.0, 0.0, 0.0, 0.0, 0.0, 0.0, 0.0, 0.0, 0.0, 0.0, 0.0, 0.0, 0.0, 0.0, 0.0, 0.0, 0.0, 0.0, 0.0, 0.0, 0.0, 0.0, 0.0, 0.0, 0.0, 0.0, 0.0, 0.0, 0.0, 0.0, 0.0, 0.0, 0.0, 0.0, 0.0, 0.0, 0.0, 0.0, 0.0, 0.0, 0.0, 0.0, 0.0, 0.0, 0.0, 0.0, 0.0, 0.0, 0.0, 0.0, 0.0, 0.0, 0.0, 0.0, 0.0, 0.0, 0.0, 0.0, 0.0, 0.0, 0.0, 0.0, 0.0, 0.0, 0.0, 0.0, 0.0, 0.0, 0.0, 0.0, 0.0, 0.0, 0.0, 0.0, 0.0, 0.0, 0.0, 0.0, 0.0, 0.0, 0.0, 0.0, 0.0, 0.0, 0.0, 0.0, 0.0, 0.0, 0.0, 0.0, 0.0, 0.0, 0.0, 0.0, 0.0, 0.0, 0.0, 0.0, 0.0, 0.0, 0.0, 0.0, 0.0, 0.0, 0.0, 0.0, 0.0, 0.0, 0.0, 0.0, 0.0, 0.0, 0.0, 0.0, 0.0, 0.0, 0.0, 0.0, 0.0, 0.0, 0.0, 0.0, 0.0, 0.0, 0.0, 0.0, 0.0, 0.0, 0.0, 0.0, 0.0, 0.0, 0.0, 0.0, 0.0, 0.0, 0.0, 0.0, 0.0, 0.0, 0.0, 0.0, 0.0, 0.0, 0.0, 0.0, 0.0, 0.0, 0.0, 0.0, 0.0, 0.0, 0.0, 0.0, 0.0, 0.0, 0.0, 0.0, 0.0, 0.0, 0.0, 0.0, 0.0, 0.0, 0.0, 0.0, 0.0, 0.0, 0.0, 0.0, 0.0, 0.0, 0.0, 0.0, 0.0, 0.0, 0.0, 0.0, 0.0, 0.0, 0.0, 0.0, 0.0, 0.0, 0.0, 0.0, 0.0, 0.0, 0.0, 0.0, 0.0, 0.0, 0.0, 0.0, 0.0, 0.0, 0.0, 0.0, 0.0, 0.0, 0.0, 0.0, 0.0, 0.0, 0.0, 0.0, 0.0, 0.0, 0.0, 0.0, 0.0, 0.0, 0.0, 0.0, 0.0, 0.0, 0.0, 0.0, 0.0, 0.0, 0.0, 0.0, 0.0, 0.0, 0.0, 0.0, 0.0, 0.0, 0.0, 0.0, 0.0, 0.0, 0.0, 0.0, 0.0, 0.0, 0.0, 0.0, 0.0, 0.0, 0.0, 0.0, 0.0, 0.0, 0.0, 0.0, 0.0, 0.0, 0.0, 0.0, 0.0, 0.0, 0.0, 0.0, 0.0, 0.0, 0.0, 0.0, 0.0, 0.0, 0.0, 0.0, 0.0, 0.0, 0.0, 0.0, 0.0, 0.0, 0.0, 0.0, 0.0, 0.0, 0.0, 0.0, 0.0, 0.0, 0.0, 0.0, 0.0, 0.0, 0.0, 0.0, 0.0, 0.0, 0.0, 0.0, 0.0, 0.0, 0.0, 0.0, 0.0, 0.0, 0.0, 0.0, 0.0, 0.0, 0.0, 0.0, 0.0, 0.0, 0.0, 0.0, 0.0, 0.0, 0.0, 0.0, 0.0, 0.0, 0.0, 0.0, 0.0, 0.0, 0.0, 0.0, 0.0, 0.0, 0.0, 0.0, 0.0, 0.0, 0.0, 0.0, 0.0, 0.0, 0.0, 0.0, 0.0, 0.0, 0.0, 0.0, 0.0, 0.0, 0.0, 0.0, 0.0, 0.0, 0.0, 0.0, 0.0, 0.0, 0.0, 0.0, 0.0, 0.0, 0.0, 0.0, 0.0, 0.0, 0.0, 0.0, 0.0, 0.0, 0.0, 0.0, 0.0, 0.0, 0.0, 0.0, 0.0, 0.0, 0.0, 0.0, 0.0, 0.0, 0.0, 0.0, 0.0, 0.0, 0.0, 0.0, 0.0, 0.0, 0.0, 0.0, 0.0, 0.0, 0.0, 0.0, 0.0, 0.0, 0.0, 0.0, 0.0, 0.0, 0.0, 0.0, 0.0, 0.0, 0.0, 0.0, 0.0, 0.0, 0.0, 0.0, 0.0, 0.0, 0.0, 0.0, 0.0, 0.0, 0.0, 0.0, 0.0, 0.0, 0.0, 0.0, 0.0, 0.0, 0.0, 0.0, 0.0, 0.0, 0.0, 0.0, 0.0, 0.0, 0.0, 0.0, 0.0, 0.0, 0.0, 0.0, 0.0, 0.0, 0.0, 0.0, 0.0, 0.0, 0.0, 0.0, 0.0, 0.0, 0.0, 0.0, 0.0, 0.0, 0.0, 0.0, 0.0, 0.0, 0.0, 0.0, 0.0, 0.0, 0.0, 0.0, 0.0, 0.0, 0.0, 0.0, 0.0, 0.0, 0.0, 0.0, 0.0, 0.0, 0.0, 0.0, 0.0, 0.0, 0.0, 0.0, 0.0, 0.0, 0.0, 0.0, 0.0, 0.0, 0.0, 0.0, 0.0, 0.0, 0.0, 0.0, 0.0, 0.0, 0.0, 0.0, 0.0, 0.0, 0.0, 0.0, 0.0, 0.0, 0.0, 0.0, 0.0, 0.0, 0.0, 0.0, 0.0, 0.0, 0.0, 0.0, 0.0, 0.0, 0.0, 0.0, 0.0, 0.0, 0.0, 0.0, 0.0, 0.0, 0.0, 0.0, 0.0, 0.0, 0.0, 0.0, 0.0, 0.0, 0.0, 0.0, 0.0, 0.0, 0.0, 0.0, 0.0, 0.0, 0.0, 0.0, 0.0, 0.0, 0.0, 0.0, 0.0, 0.0, 0.0, 0.0, 0.0, 0.0, 0.0, 0.0, 0.0, 0.0, 0.0, 0.0, 0.0, 0.0, 0.0, 0.0])
me_circle_003.update()
me_circle_001 = bpy.data.meshes.new('Circle.001')
me_circle_001.from_pydata([(0.0, 1.0, 1.0), (-0.09802, 0.9952, 1.0), (-0.1951, 0.9808, 1.0), (-0.2903, 0.9569, 1.0), (-0.3827, 0.9239, 1.0), (-0.4714, 0.8819, 1.0), (-0.5556, 0.8315, 1.0), (-0.6344, 0.773, 1.0), (-0.7071, 0.7071, 1.0), (-0.773, 0.6344, 1.0), (-0.8315, 0.5556, 1.0), (-0.8819, 0.4714, 1.0), (-0.9239, 0.3827, 1.0), (-0.9569, 0.2903, 1.0), (-0.9808, 0.1951, 1.0), (-0.9952, 0.09802, 1.0), (-1.0, 0.0, 1.0), (-0.9952, -0.09802, 1.0), (-0.9808, -0.1951, 1.0), (-0.9569, -0.2903, 1.0), (-0.9239, -0.3827, 1.0), (-0.8819, -0.4714, 1.0), (-0.8315, -0.5556, 1.0), (-0.773, -0.6344, 1.0), (-0.7071, -0.7071, 1.0), (-0.6344, -0.773, 1.0), (-0.5556, -0.8315, 1.0), (-0.4714, -0.8819, 1.0), (-0.3827, -0.9239, 1.0), (-0.2903, -0.9569, 1.0), (-0.1951, -0.9808, 1.0), (-0.09802, -0.9952, 1.0), (0.0, -1.0, 1.0), (0.09802, -0.9952, 1.0), (0.1951, -0.9808, 1.0), (0.2903, -0.9569, 1.0), (0.3827, -0.9239, 1.0), (0.4714, -0.8819, 1.0), (0.5556, -0.8315, 1.0), (0.6344, -0.773, 1.0), (0.7071, -0.7071, 1.0), (0.773, -0.6344, 1.0), (0.8315, -0.5556, 1.0), (0.8819, -0.4714, 1.0), (0.9239, -0.3827, 1.0), (0.9569, -0.2903, 1.0), (0.9808, -0.1951, 1.0), (0.9952, -0.09802, 1.0), (1.0, 0.0, 1.0), (0.9952, 0.09802, 1.0), (0.9808, 0.1951, 1.0), (0.9569, 0.2903, 1.0), (0.9239, 0.3827, 1.0), (0.8819, 0.4714, 1.0), (0.8315, 0.5556, 1.0), (0.773, 0.6344, 1.0), (0.7071, 0.7071, 1.0), (0.6344, 0.773, 1.0), (0.5556, 0.8315, 1.0), (0.4714, 0.8819, 1.0), (0.3827, 0.9239, 1.0), (0.2903, 0.9569, 1.0), (0.1951, 0.9808, 1.0), (0.09802, 0.9952, 1.0), (0.0, 1.0, 2.0), (-0.09802, 0.9952, 2.0), (-0.1951, 0.9808, 2.0), (-0.2903, 0.9569, 2.0), (-0.3827, 0.9239, 2.0), (-0.4714, 0.8819, 2.0), (-0.5556, 0.8315, 2.0), (-0.6344, 0.773, 2.0), (-0.7071, 0.7071, 2.0), (-0.773, 0.6344, 2.0), (-0.8315, 0.5556, 2.0), (-0.8819, 0.4714, 2.0), (-0.9239, 0.3827, 2.0), (-0.9569, 0.2903, 2.0), (-0.9808, 0.1951, 2.0), (-0.9952, 0.09802, 2.0), (-1.0, 0.0, 2.0), (-0.9952, -0.09802, 2.0), (-0.9808, -0.1951, 2.0), (-0.9569, -0.2903, 2.0), (-0.9239, -0.3827, 2.0), (-0.8819, -0.4714, 2.0), (-0.8315, -0.5556, 2.0), (-0.773, -0.6344, 2.0), (-0.7071, -0.7071, 2.0), (-0.6344, -0.773, 2.0), (-0.5556, -0.8315, 2.0), (-0.4714, -0.8819, 2.0), (-0.3827, -0.9239, 2.0), (-0.2903, -0.9569, 2.0), (-0.1951, -0.9808, 2.0), (-0.09802, -0.9952, 2.0), (0.0, -1.0, 2.0), (0.09802, -0.9952, 2.0), (0.1951, -0.9808, 2.0), (0.2903, -0.9569, 2.0), (0.3827, -0.9239, 2.0), (0.4714, -0.8819, 2.0), (0.5556, -0.8315, 2.0), (0.6344, -0.773, 2.0), (0.7071, -0.7071, 2.0), (0.773, -0.6344, 2.0), (0.8315, -0.5556, 2.0), (0.8819, -0.4714, 2.0), (0.9239, -0.3827, 2.0), (0.9569, -0.2903, 2.0), (0.9808, -0.1951, 2.0), (0.9952, -0.09802, 2.0), (1.0, 0.0, 2.0), (0.9952, 0.09802, 2.0), (0.9808, 0.1951, 2.0), (0.9569, 0.2903, 2.0), (0.9239, 0.3827, 2.0), (0.8819, 0.4714, 2.0), (0.8315, 0.5556, 2.0), (0.773, 0.6344, 2.0), (0.7071, 0.7071, 2.0), (0.6344, 0.773, 2.0), (0.5556, 0.8315, 2.0), (0.4714, 0.8819, 2.0), (0.3827, 0.9239, 2.0), (0.2903, 0.9569, 2.0), (0.1951, 0.9808, 2.0), (0.09802, 0.9952, 2.0)], [], [(50, 114, 113, 49), (24, 88, 87, 23), (51, 115, 114, 50), (25, 89, 88, 24), (52, 116, 115, 51), (26, 90, 89, 25), (53, 117, 116, 52), (27, 91, 90, 26), (1, 65, 64, 0), (54, 118, 117, 53), (28, 92, 91, 27), (2, 66, 65, 1), (55, 119, 118, 54), (29, 93, 92, 28), (3, 67, 66, 2), (56, 120, 119, 55), (30, 94, 93, 29), (4, 68, 67, 3), (57, 121, 120, 56), (31, 95, 94, 30), (5, 69, 68, 4), (58, 122, 121, 57), (32, 96, 95, 31), (6, 70, 69, 5), (59, 123, 122, 58), (33, 97, 96, 32), (7, 71, 70, 6), (60, 124, 123, 59), (34, 98, 97, 33), (8, 72, 71, 7), (61, 125, 124, 60), (35, 99, 98, 34), (9, 73, 72, 8), (62, 126, 125, 61), (36, 100, 99, 35), (10, 74, 73, 9), (63, 127, 126, 62), (37, 101, 100, 36), (11, 75, 74, 10), (0, 64, 127, 63), (38, 102, 101, 37), (12, 76, 75, 11), (39, 103, 102, 38), (13, 77, 76, 12), (40, 104, 103, 39), (14, 78, 77, 13), (41, 105, 104, 40), (15, 79, 78, 14), (42, 106, 105, 41), (16, 80, 79, 15), (43, 107, 106, 42), (17, 81, 80, 16), (44, 108, 107, 43), (18, 82, 81, 17), (45, 109, 108, 44), (19, 83, 82, 18), (46, 110, 109, 45), (20, 84, 83, 19), (47, 111, 110, 46), (21, 85, 84, 20), (48, 112, 111, 47), (22, 86, 85, 21), (49, 113, 112, 48), (23, 87, 86, 22), (1, 0, 63, 62, 61, 60, 59, 58, 57, 56, 55, 54, 53, 52, 51, 50, 49, 48, 47, 46, 45, 44, 43, 42, 41, 40, 39, 38, 37, 36, 35, 34, 33, 32, 31, 30, 29, 28, 27, 26, 25, 24, 23, 22, 21, 20, 19, 18, 17, 16, 15, 14, 13, 12, 11, 10, 9, 8, 7, 6, 5, 4, 3, 2), (65, 66, 67, 68, 69, 70, 71, 72, 73, 74, 75, 76, 77, 78, 79, 80, 81, 82, 83, 84, 85, 86, 87, 88, 89, 90, 91, 92, 93, 94, 95, 96, 97, 98, 99, 100, 101, 102, 103, 104, 105, 106, 107, 108, 109, 110, 111, 112, 113, 114, 115, 116, 117, 118, 119, 120, 121, 122, 123, 124, 125, 126, 127, 64)])
_uv = me_circle_001.uv_layers.new(name='UVMap')
_uv.uv.foreach_set('vector', [0.0, 0.0, 0.0, 0.0, 0.0, 0.0, 0.0, 0.0, 0.0, 0.0, 0.0, 0.0, 0.0, 0.0, 0.0, 0.0, 0.0, 0.0, 0.0, 0.0, 0.0, 0.0, 0.0, 0.0, 0.0, 0.0, 0.0, 0.0, 0.0, 0.0, 0.0, 0.0, 0.0, 0.0, 0.0, 0.0, 0.0, 0.0, 0.0, 0.0, 0.0, 0.0, 0.0, 0.0, 0.0, 0.0, 0.0, 0.0, 0.0, 0.0, 0.0, 0.0, 0.0, 0.0, 0.0, 0.0, 0.0, 0.0, 0.0, 0.0, 0.0, 0.0, 0.0, 0.0, 0.0, 0.0, 0.0, 0.0, 0.0, 0.0, 0.0, 0.0, 0.0, 0.0, 0.0, 0.0, 0.0, 0.0, 0.0, 0.0, 0.0, 0.0, 0.0, 0.0, 0.0, 0.0, 0.0, 0.0, 0.0, 0.0, 0.0, 0.0, 0.0, 0.0, 0.0, 0.0, 0.0, 0.0, 0.0, 0.0, 0.0, 0.0, 0.0, 0.0, 0.0, 0.0, 0.0, 0.0, 0.0, 0.0, 0.0, 0.0, 0.0, 0.0, 0.0, 0.0, 0.0, 0.0, 0.0, 0.0, 0.0, 0.0, 0.0, 0.0, 0.0, 0.0, 0.0, 0.0, 0.0, 0.0, 0.0, 0.0, 0.0, 0.0, 0.0, 0.0, 0.0, 0.0, 0.0, 0.0, 0.0, 0.0, 0.0, 0.0, 0.0, 0.0, 0.0, 0.0, 0.0, 0.0, 0.0, 0.0, 0.0, 0.0, 0.0, 0.0, 0.0, 0.0, 0.0, 0.0, 0.0, 0.0, 0.0, 0.0, 0.0, 0.0, 0.0, 0.0, 0.0, 0.0, 0.0, 0.0, 0.0, 0.0, 0.0, 0.0, 0.0, 0.0, 0.0, 0.0, 0.0, 0.0, 0.0, 0.0, 0.0, 0.0, 0.0, 0.0, 0.0, 0.0, 0.0, 0.0, 0.0, 0.0, 0.0, 0.0, 0.0, 0.0, 0.0, 0.0, 0.0, 0.0, 0.0, 0.0, 0.0, 0.0, 0.0, 0.0, 0.0, 0.0, 0.0, 0.0, 0.0, 0.0, 0.0, 0.0, 0.0, 0.0, 0.0, 0.0, 0.0, 0.0, 0.0, 0.0, 0.0, 0.0, 0.0, 0.0, 0.0, 0.0, 0.0, 0.0, 0.0, 0.0, 0.0, 0.0, 0.0, 0.0, 0.0, 0.0, 0.0, 0.0, 0.0, 0.0, 0.0, 0.0, 0.0, 0.0, 0.0, 0.0, 0.0, 0.0, 0.0, 0.0, 0.0, 0.0, 0.0, 0.0, 0.0, 0.0, 0.0, 0.0, 0.0, 0.0, 0.0, 0.0, 0.0, 0.0, 0.0, 0.0, 0.0, 0.0, 0.0, 0.0, 0.0, 0.0, 0.0, 0.0, 0.0, 0.0, 0.0, 0.0, 0.0, 0.0, 0.0, 0.0, 0.0, 0.0, 0.0, 0.0, 0.0, 0.0, 0.0, 0.0, 0.0, 0.0, 0.0, 0.0, 0.0, 0.0, 0.0, 0.0, 0.0, 0.0, 0.0, 0.0, 0.0, 0.0, 0.0, 0.0, 0.0, 0.0, 0.0, 0.0, 0.0, 0.0, 0.0, 0.0, 0.0, 0.0, 0.0, 0.0, 0.0, 0.0, 0.0, 0.0, 0.0, 0.0, 0.0, 0.0, 0.0, 0.0, 0.0, 0.0, 0.0, 0.0, 0.0, 0.0, 0.0, 0.0, 0.0, 0.0, 0.0, 0.0, 0.0, 0.0, 0.0, 0.0, 0.0, 0.0, 0.0, 0.0, 0.0, 0.0, 0.0, 0.0, 0.0, 0.0, 0.0, 0.0, 0.0, 0.0, 0.0, 0.0, 0.0, 0.0, 0.0, 0.0, 0.0, 0.0, 0.0, 0.0, 0.0, 0.0, 0.0, 0.0, 0.0, 0.0, 0.0, 0.0, 0.0, 0.0, 0.0, 0.0, 0.0, 0.0, 0.0, 0.0, 0.0, 0.0, 0.0, 0.0, 0.0, 0.0, 0.0, 0.0, 0.0, 0.0, 0.0, 0.0, 0.0, 0.0, 0.0, 0.0, 0.0, 0.0, 0.0, 0.0, 0.0, 0.0, 0.0, 0.0, 0.0, 0.0, 0.0, 0.0, 0.0, 0.0, 0.0, 0.0, 0.0, 0.0, 0.0, 0.0, 0.0, 0.0, 0.0, 0.0, 0.0, 0.0, 0.0, 0.0, 0.0, 0.0, 0.0, 0.0, 0.0, 0.0, 0.0, 0.0, 0.0, 0.0, 0.0, 0.0, 0.0, 0.0, 0.0, 0.0, 0.0, 0.0, 0.0, 0.0, 0.0, 0.0, 0.0, 0.0, 0.0, 0.0, 0.0, 0.0, 0.0, 0.0, 0.0, 0.0, 0.0, 0.0, 0.0, 0.0, 0.0, 0.0, 0.0, 0.0, 0.0, 0.0, 0.0, 0.0, 0.0, 0.0, 0.0, 0.0, 0.0, 0.0, 0.0, 0.0, 0.0, 0.0, 0.0, 0.0, 0.0, 0.0, 0.0, 0.0, 0.0, 0.0, 0.0, 0.0, 0.0, 0.0, 0.0, 0.0, 0.0, 0.0, 0.0, 0.0, 0.0, 0.0, 0.0, 0.0, 0.0, 0.0, 0.0, 0.0, 0.0, 0.0, 0.0, 0.0, 0.0, 0.0, 0.0, 0.0, 0.0, 0.0, 0.0, 0.0, 0.0, 0.0, 0.0, 0.0, 0.0, 0.0, 0.0, 0.0, 0.0, 0.0, 0.0, 0.0, 0.0, 0.0, 0.0, 0.0, 0.0, 0.0, 0.0, 0.0, 0.0, 0.0, 0.0, 0.0, 0.0, 0.0, 0.0, 0.0, 0.0, 0.0, 0.0, 0.0, 0.0, 0.0, 0.0, 0.0, 0.0, 0.0, 0.0, 0.0, 0.0, 0.0, 0.0, 0.0, 0.0, 0.0, 0.0, 0.0, 0.0, 0.0, 0.0, 0.0, 0.0, 0.0, 0.0, 0.0, 0.0, 0.0, 0.0, 0.0, 0.0, 0.0, 0.0, 0.0, 0.0, 0.0, 0.0, 0.0, 0.0, 0.0, 0.0, 0.0, 0.0, 0.0, 0.0, 0.0, 0.0, 0.0, 0.0, 0.0, 0.0, 0.0, 0.0, 0.0, 0.0, 0.0, 0.0, 0.0, 0.0, 0.0, 0.0, 0.0, 0.0, 0.0, 0.0, 0.0, 0.0, 0.0, 0.0, 0.0, 0.0, 0.0, 0.0, 0.0, 0.0, 0.0, 0.0, 0.0, 0.0, 0.0, 0.0, 0.0, 0.0, 0.0, 0.0, 0.0, 0.0, 0.0, 0.0, 0.0, 0.0, 0.0, 0.0, 0.0, 0.0, 0.0, 0.0, 0.0, 0.0, 0.0, 0.0, 0.0, 0.0, 0.0, 0.0, 0.0, 0.0, 0.0, 0.0, 0.0, 0.0, 0.0, 0.0, 0.0, 0.0, 0.0, 0.0, 0.0, 0.0, 0.0, 0.0, 0.0, 0.0, 0.0, 0.0, 0.0, 0.0, 0.0, 0.0, 0.0, 0.0, 0.0, 0.0, 0.0, 0.0, 0.0, 0.0, 0.0, 0.0, 0.0, 0.0, 0.0, 0.0, 0.0, 0.0, 0.0, 0.0, 0.0, 0.0, 0.0, 0.0, 0.0, 0.0, 0.0, 0.0, 0.0, 0.0, 0.0, 0.0, 0.0, 0.0, 0.0, 0.0, 0.0, 0.0, 0.0, 0.0, 0.0, 0.0, 0.0, 0.0, 0.0, 0.0, 0.0, 0.0, 0.0, 0.0, 0.0, 0.0, 0.0, 0.0, 0.0, 0.0, 0.0, 0.0, 0.0, 0.0, 0.0, 0.0, 0.0, 0.0, 0.0, 0.0, 0.0, 0.0, 0.0, 0.0, 0.0, 0.0, 0.0, 0.0, 0.0, 0.0, 0.0, 0.0, 0.0, 0.0, 0.0, 0.0, 0.0, 0.0, 0.0, 0.0, 0.0])
me_circle_001.update()

# ---- curves / text
cu_b_ziercurve = bpy.data.curves.new('BézierCurve', 'CURVE')
cu_b_ziercurve.dimensions = '3D'
_sp = cu_b_ziercurve.splines.new('BEZIER'); _sp.bezier_points.add(1)
_sp.bezier_points.foreach_set('co', [-1.1, 0.2, 3.258e-08, 1.2, -3.894e-08, -6.344e-15])
_sp.bezier_points.foreach_set('handle_left', [-1.807, 0.2, 1.419e-07, -0.5, 9.735e-08, 1.586e-14])
_sp.bezier_points.foreach_set('handle_right', [-0.3929, 0.2, -7.67e-08, 2.2, -1.191e-07, -1.941e-14])
for _p, _l, _r in zip(_sp.bezier_points, ['ALIGNED', 'ALIGNED'], ['ALIGNED', 'ALIGNED']): _p.handle_left_type = _l; _p.handle_right_type = _r
_sp.order_u = 0
_sp.order_v = 0
cu_b_ziercurve.materials.append(mat_material_002)
cu_b_ziercurve.use_path = True
cu_b_ziercurve.fill_mode = 'FULL'

# ---- objects
ob_exhaust = bpy.data.objects.new('exhaust', me_cube)
ob_nozzle = bpy.data.objects.new('nozzle', me_circle_003)
ob_podest = bpy.data.objects.new('podest', me_circle_001)
ob_aerospike = bpy.data.objects.new('aerospike', cu_b_ziercurve)

# ---- transforms, parenting, visibility, modifiers, constraints
ob_exhaust.location = (0.0, 0.0, 3.0)
ob_nozzle.location = (0.0, 0.0, 2.0)
ob_podest.location = (0.0, 0.0, -2.0)
ob_podest.scale = (2.0, 2.0, 2.0)
ob_aerospike.location = (0.0, 0.0, 3.4)
ob_aerospike.rotation_euler = (-1.571, -1.571, 0.0)
_m = ob_aerospike.modifiers.new('Screw', 'SCREW')
_m.axis = 'X'

# ---- collection membership
col_rocket.objects.link(ob_exhaust)
col_rocket.objects.link(ob_nozzle)
col_rocket.objects.link(ob_podest)
col_rocket.objects.link(ob_aerospike)

# ---- scene / render settings (as saved in the file)
scene.frame_start = 1; scene.frame_end = 10; scene.frame_set(4)
scene.render.engine = 'CYCLES'
scene.render.image_settings.file_format = 'OPEN_EXR'
scene.render.image_settings.color_depth = '16'
scene.render.image_settings.exr_codec = 'DWAB'
scene.render.use_border = True
scene.cycles.samples = 500
bpy.context.view_layer.update()

# ---- added for rendering (the .blend has no active camera): camera
cam_auto = bpy.data.cameras.new('AutoCamera')
cam_auto.lens = 50.0
cam_auto.sensor_width = 36.0
cam_auto.clip_end = 1000.0
ob_auto_camera = bpy.data.objects.new('AutoCamera', cam_auto)
scene.collection.objects.link(ob_auto_camera)
ob_auto_camera.location = (15.7016, -18.8419, 20.5613)
ob_auto_camera.rotation_euler = (1.09748, -7.21219e-08, 0.694738)
scene.camera = ob_auto_camera
bpy.context.view_layer.update()
